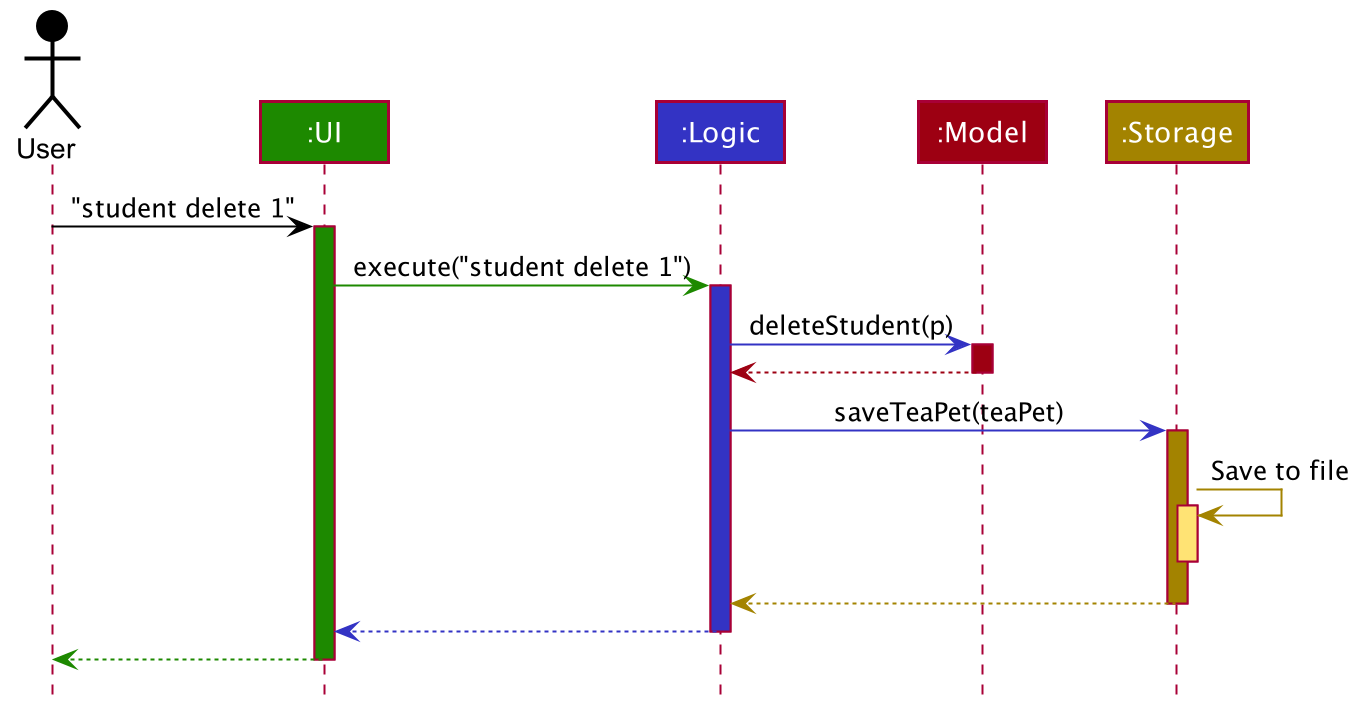

The diagram above was rendered by PlantUML. Its source (embedded in the PNG):
@startuml








skinparam BackgroundColor #FFFFFFF

skinparam Shadowing false

skinparam Class {
    FontColor #FFFFFF
    BorderThickness 1
    BorderColor #FFFFFF
    StereotypeFontColor #FFFFFF
    FontName Arial
}

skinparam Actor {
    BorderColor #000000
    Color #000000
    FontName Arial
}

skinparam Sequence {
    MessageAlign center
    BoxFontSize 15
    BoxPadding 0
    BoxFontColor #FFFFFF
    FontName Arial
}

skinparam Participant {
    FontColor #FFFFFFF
    Padding 20
}

skinparam MinClassWidth 50
skinparam ParticipantPadding 10
skinparam Shadowing false
skinparam DefaultTextAlignment center
skinparam packageStyle Rectangle

hide footbox
hide members
hide circle

Actor User as user #000000
Participant ":UI" as ui #1D8900
Participant ":Logic" as logic #3333C4
Participant ":Model" as model #9D0012
Participant ":Storage" as storage #A38300

user -[#000000]> ui : "student delete 1"
activate ui #1D8900

ui -[#1D8900]> logic : execute("student delete 1")
activate logic #3333C4

logic -[#3333C4]> model : deleteStudent(p)
activate model #9D0012

model -[#9D0012]-> logic
deactivate model

logic -[#3333C4]> storage : saveTeaPet(teaPet)
activate storage #A38300

storage -[#A38300]> storage : Save to file
activate storage #FFE374
deactivate storage

storage --[#A38300]> logic
deactivate storage

logic --[#3333C4]> ui
deactivate logic

ui--[#1D8900]> user
deactivate ui
@enduml